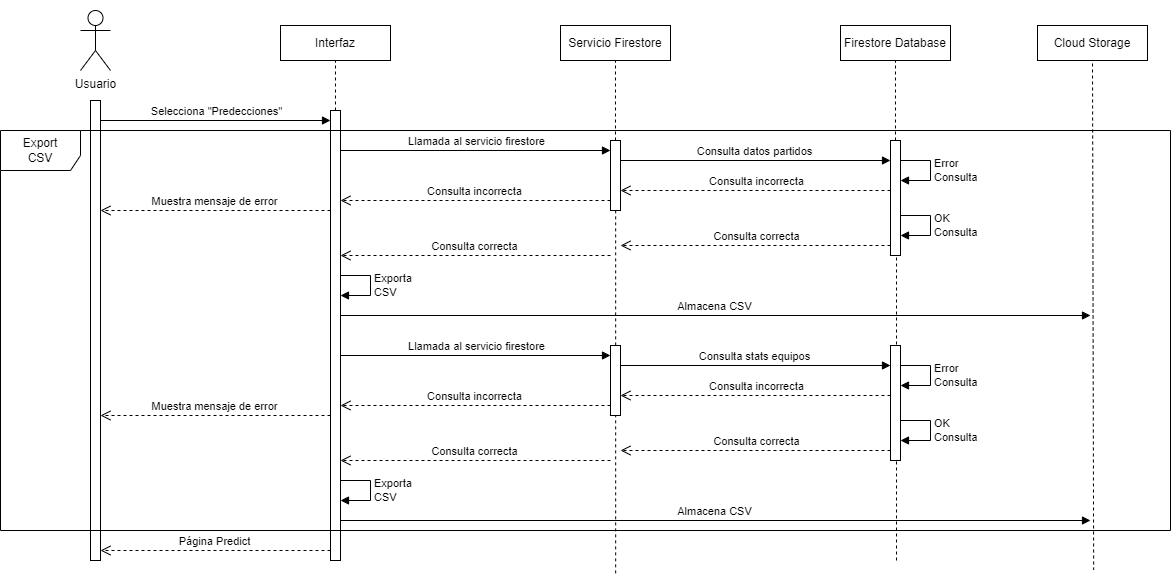

The diagram above was exported from draw.io. Its source (the exported page's mxGraphModel, read from the mxfile embedded in the PNG):
<mxGraphModel dx="2304" dy="589" grid="1" gridSize="10" guides="1" tooltips="1" connect="1" arrows="1" fold="1" page="1" pageScale="1" pageWidth="827" pageHeight="1169" math="0" shadow="0">
  <root>
    <mxCell id="0" />
    <mxCell id="1" parent="0" />
    <mxCell id="QiEfVQE7VsVDuAdFGY-w-1" value="Usuario" style="shape=umlActor;verticalLabelPosition=bottom;verticalAlign=top;html=1;outlineConnect=0;" parent="1" vertex="1">
      <mxGeometry x="-130" y="70" width="30" height="60" as="geometry" />
    </mxCell>
    <mxCell id="QiEfVQE7VsVDuAdFGY-w-2" value="Interfaz" style="rounded=0;whiteSpace=wrap;html=1;" parent="1" vertex="1">
      <mxGeometry x="70" y="85" width="110" height="35" as="geometry" />
    </mxCell>
    <mxCell id="QiEfVQE7VsVDuAdFGY-w-3" value="Servicio Firestore" style="rounded=0;whiteSpace=wrap;html=1;" parent="1" vertex="1">
      <mxGeometry x="350" y="85" width="110" height="35" as="geometry" />
    </mxCell>
    <mxCell id="QiEfVQE7VsVDuAdFGY-w-4" value="Firestore Database" style="rounded=0;whiteSpace=wrap;html=1;" parent="1" vertex="1">
      <mxGeometry x="630" y="85" width="110" height="35" as="geometry" />
    </mxCell>
    <mxCell id="QiEfVQE7VsVDuAdFGY-w-5" value="" style="html=1;points=[[0,0,0,0,5],[0,1,0,0,-5],[1,0,0,0,5],[1,1,0,0,-5]];perimeter=orthogonalPerimeter;outlineConnect=0;targetShapes=umlLifeline;portConstraint=eastwest;newEdgeStyle={&quot;curved&quot;:0,&quot;rounded&quot;:0};" parent="1" vertex="1">
      <mxGeometry x="-120" y="160" width="10" height="460" as="geometry" />
    </mxCell>
    <mxCell id="QiEfVQE7VsVDuAdFGY-w-8" value="" style="html=1;points=[[0,0,0,0,5],[0,1,0,0,-5],[1,0,0,0,5],[1,1,0,0,-5]];perimeter=orthogonalPerimeter;outlineConnect=0;targetShapes=umlLifeline;portConstraint=eastwest;newEdgeStyle={&quot;curved&quot;:0,&quot;rounded&quot;:0};" parent="1" vertex="1">
      <mxGeometry x="120" y="170" width="10" height="450" as="geometry" />
    </mxCell>
    <mxCell id="QiEfVQE7VsVDuAdFGY-w-15" value="" style="endArrow=none;dashed=1;html=1;rounded=0;entryX=0.5;entryY=1;entryDx=0;entryDy=0;" parent="1" source="QiEfVQE7VsVDuAdFGY-w-8" target="QiEfVQE7VsVDuAdFGY-w-2" edge="1">
      <mxGeometry width="50" height="50" relative="1" as="geometry">
        <mxPoint x="10" y="380" as="sourcePoint" />
        <mxPoint x="60" y="330" as="targetPoint" />
      </mxGeometry>
    </mxCell>
    <mxCell id="9l08S549qUAB8GEsJ7rF-1" value="Cloud Storage" style="rounded=0;whiteSpace=wrap;html=1;" parent="1" vertex="1">
      <mxGeometry x="827" y="85" width="110" height="35" as="geometry" />
    </mxCell>
    <mxCell id="9l08S549qUAB8GEsJ7rF-12" value="" style="endArrow=none;dashed=1;html=1;rounded=0;entryX=0.5;entryY=1;entryDx=0;entryDy=0;" parent="1" source="9l08S549qUAB8GEsJ7rF-11" target="QiEfVQE7VsVDuAdFGY-w-3" edge="1">
      <mxGeometry width="50" height="50" relative="1" as="geometry">
        <mxPoint x="415" y="380" as="sourcePoint" />
        <mxPoint x="415" y="130" as="targetPoint" />
      </mxGeometry>
    </mxCell>
    <mxCell id="9l08S549qUAB8GEsJ7rF-14" value="" style="endArrow=none;dashed=1;html=1;rounded=0;entryX=0.5;entryY=1;entryDx=0;entryDy=0;" parent="1" source="9l08S549qUAB8GEsJ7rF-13" target="QiEfVQE7VsVDuAdFGY-w-4" edge="1">
      <mxGeometry width="50" height="50" relative="1" as="geometry">
        <mxPoint x="585" y="490" as="sourcePoint" />
        <mxPoint x="575" y="230" as="targetPoint" />
      </mxGeometry>
    </mxCell>
    <mxCell id="9l08S549qUAB8GEsJ7rF-48" value="" style="endArrow=none;dashed=1;html=1;rounded=0;entryX=0.5;entryY=1;entryDx=0;entryDy=0;exitX=0.932;exitY=1;exitDx=0;exitDy=0;exitPerimeter=0;" parent="1" target="9l08S549qUAB8GEsJ7rF-1" edge="1" source="Hb08Nbo86FCftTzBr2rv-34">
      <mxGeometry width="50" height="50" relative="1" as="geometry">
        <mxPoint x="882" y="620" as="sourcePoint" />
        <mxPoint x="955" y="360" as="targetPoint" />
      </mxGeometry>
    </mxCell>
    <mxCell id="Hb08Nbo86FCftTzBr2rv-34" value="" style="swimlane;startSize=0;strokeColor=#FFFFFF;" vertex="1" parent="1">
      <mxGeometry x="-170" y="60" width="1130" height="570" as="geometry" />
    </mxCell>
    <mxCell id="QiEfVQE7VsVDuAdFGY-w-10" value="Muestra mensaje de error" style="html=1;verticalAlign=bottom;endArrow=open;dashed=1;endSize=8;curved=0;rounded=0;" parent="Hb08Nbo86FCftTzBr2rv-34" edge="1">
      <mxGeometry relative="1" as="geometry">
        <mxPoint x="60" y="210" as="targetPoint" />
        <mxPoint x="290" y="210" as="sourcePoint" />
      </mxGeometry>
    </mxCell>
    <mxCell id="QiEfVQE7VsVDuAdFGY-w-16" value="" style="endArrow=none;dashed=1;html=1;rounded=0;exitX=0.509;exitY=1.005;exitDx=0;exitDy=0;exitPerimeter=0;" parent="Hb08Nbo86FCftTzBr2rv-34" source="Hb08Nbo86FCftTzBr2rv-34" target="9l08S549qUAB8GEsJ7rF-11" edge="1">
      <mxGeometry width="50" height="50" relative="1" as="geometry">
        <mxPoint x="576" y="535" as="sourcePoint" />
        <mxPoint x="305" y="55" as="targetPoint" />
      </mxGeometry>
    </mxCell>
    <mxCell id="QiEfVQE7VsVDuAdFGY-w-17" value="" style="endArrow=none;dashed=1;html=1;rounded=0;" parent="Hb08Nbo86FCftTzBr2rv-34" target="9l08S549qUAB8GEsJ7rF-13" edge="1">
      <mxGeometry width="50" height="50" relative="1" as="geometry">
        <mxPoint x="856" y="560" as="sourcePoint" />
        <mxPoint x="585" y="55" as="targetPoint" />
      </mxGeometry>
    </mxCell>
    <mxCell id="Jt6NB2kT4r3SMcRr6Pdh-8" value="Consulta incorrecta" style="html=1;verticalAlign=bottom;endArrow=open;dashed=1;endSize=8;curved=0;rounded=0;" parent="Hb08Nbo86FCftTzBr2rv-34" edge="1">
      <mxGeometry x="-0.0053" relative="1" as="geometry">
        <mxPoint x="580" y="190" as="targetPoint" />
        <mxPoint x="850" y="190" as="sourcePoint" />
        <mxPoint as="offset" />
      </mxGeometry>
    </mxCell>
    <mxCell id="9l08S549qUAB8GEsJ7rF-7" value="Llamada al servicio firestore" style="html=1;verticalAlign=bottom;endArrow=block;curved=0;rounded=0;" parent="Hb08Nbo86FCftTzBr2rv-34" edge="1">
      <mxGeometry relative="1" as="geometry">
        <mxPoint x="300" y="150" as="sourcePoint" />
        <mxPoint x="570" y="150" as="targetPoint" />
      </mxGeometry>
    </mxCell>
    <mxCell id="9l08S549qUAB8GEsJ7rF-8" value="Consulta datos partidos" style="html=1;verticalAlign=bottom;endArrow=block;curved=0;rounded=0;" parent="Hb08Nbo86FCftTzBr2rv-34" edge="1">
      <mxGeometry x="-0.0053" relative="1" as="geometry">
        <mxPoint x="580" y="160" as="sourcePoint" />
        <mxPoint x="850" y="160" as="targetPoint" />
        <mxPoint as="offset" />
      </mxGeometry>
    </mxCell>
    <mxCell id="9l08S549qUAB8GEsJ7rF-11" value="" style="html=1;points=[[0,0,0,0,5],[0,1,0,0,-5],[1,0,0,0,5],[1,1,0,0,-5]];perimeter=orthogonalPerimeter;outlineConnect=0;targetShapes=umlLifeline;portConstraint=eastwest;newEdgeStyle={&quot;curved&quot;:0,&quot;rounded&quot;:0};" parent="Hb08Nbo86FCftTzBr2rv-34" vertex="1">
      <mxGeometry x="570" y="140" width="10" height="70" as="geometry" />
    </mxCell>
    <mxCell id="9l08S549qUAB8GEsJ7rF-13" value="" style="html=1;points=[[0,0,0,0,5],[0,1,0,0,-5],[1,0,0,0,5],[1,1,0,0,-5]];perimeter=orthogonalPerimeter;outlineConnect=0;targetShapes=umlLifeline;portConstraint=eastwest;newEdgeStyle={&quot;curved&quot;:0,&quot;rounded&quot;:0};" parent="Hb08Nbo86FCftTzBr2rv-34" vertex="1">
      <mxGeometry x="850" y="140" width="10" height="115" as="geometry" />
    </mxCell>
    <mxCell id="9l08S549qUAB8GEsJ7rF-15" value="Error&lt;br&gt;Consulta" style="html=1;align=left;spacingLeft=2;endArrow=block;rounded=0;edgeStyle=orthogonalEdgeStyle;curved=0;rounded=0;" parent="Hb08Nbo86FCftTzBr2rv-34" edge="1">
      <mxGeometry relative="1" as="geometry">
        <mxPoint x="860" y="160" as="sourcePoint" />
        <Array as="points">
          <mxPoint x="890" y="160" />
          <mxPoint x="890" y="180" />
        </Array>
        <mxPoint x="860" y="180" as="targetPoint" />
      </mxGeometry>
    </mxCell>
    <mxCell id="9l08S549qUAB8GEsJ7rF-16" value="Consulta incorrecta" style="html=1;verticalAlign=bottom;endArrow=open;dashed=1;endSize=8;curved=0;rounded=0;" parent="Hb08Nbo86FCftTzBr2rv-34" edge="1">
      <mxGeometry relative="1" as="geometry">
        <mxPoint x="300" y="200" as="targetPoint" />
        <mxPoint x="570" y="200" as="sourcePoint" />
      </mxGeometry>
    </mxCell>
    <mxCell id="9l08S549qUAB8GEsJ7rF-74" value="Almacena CSV" style="html=1;verticalAlign=bottom;endArrow=block;curved=0;rounded=0;" parent="Hb08Nbo86FCftTzBr2rv-34" edge="1">
      <mxGeometry relative="1" as="geometry">
        <mxPoint x="300" y="315" as="sourcePoint" />
        <mxPoint x="1050" y="315" as="targetPoint" />
      </mxGeometry>
    </mxCell>
    <mxCell id="Hb08Nbo86FCftTzBr2rv-2" value="Exporta&lt;div&gt;CSV&lt;/div&gt;" style="html=1;align=left;spacingLeft=2;endArrow=block;rounded=0;edgeStyle=orthogonalEdgeStyle;curved=0;rounded=0;" edge="1" parent="Hb08Nbo86FCftTzBr2rv-34">
      <mxGeometry relative="1" as="geometry">
        <mxPoint x="300" y="275" as="sourcePoint" />
        <Array as="points">
          <mxPoint x="330" y="275" />
          <mxPoint x="330" y="295" />
        </Array>
        <mxPoint x="300" y="295" as="targetPoint" />
      </mxGeometry>
    </mxCell>
    <mxCell id="Hb08Nbo86FCftTzBr2rv-3" value="OK&lt;br&gt;Consulta" style="html=1;align=left;spacingLeft=2;endArrow=block;rounded=0;edgeStyle=orthogonalEdgeStyle;curved=0;rounded=0;" edge="1" parent="Hb08Nbo86FCftTzBr2rv-34">
      <mxGeometry relative="1" as="geometry">
        <mxPoint x="860" y="215" as="sourcePoint" />
        <Array as="points">
          <mxPoint x="890" y="215" />
          <mxPoint x="890" y="235" />
        </Array>
        <mxPoint x="860" y="235" as="targetPoint" />
      </mxGeometry>
    </mxCell>
    <mxCell id="Hb08Nbo86FCftTzBr2rv-4" value="Consulta correcta" style="html=1;verticalAlign=bottom;endArrow=open;dashed=1;endSize=8;curved=0;rounded=0;" edge="1" parent="Hb08Nbo86FCftTzBr2rv-34">
      <mxGeometry relative="1" as="geometry">
        <mxPoint x="580" y="245" as="targetPoint" />
        <mxPoint x="850" y="245" as="sourcePoint" />
      </mxGeometry>
    </mxCell>
    <mxCell id="Hb08Nbo86FCftTzBr2rv-5" value="Consulta correcta" style="html=1;verticalAlign=bottom;endArrow=open;dashed=1;endSize=8;curved=0;rounded=0;" edge="1" parent="Hb08Nbo86FCftTzBr2rv-34">
      <mxGeometry relative="1" as="geometry">
        <mxPoint x="300" y="255" as="targetPoint" />
        <mxPoint x="570" y="255" as="sourcePoint" />
      </mxGeometry>
    </mxCell>
    <mxCell id="Hb08Nbo86FCftTzBr2rv-7" value="Muestra mensaje de error" style="html=1;verticalAlign=bottom;endArrow=open;dashed=1;endSize=8;curved=0;rounded=0;" edge="1" parent="Hb08Nbo86FCftTzBr2rv-34">
      <mxGeometry relative="1" as="geometry">
        <mxPoint x="60" y="415" as="targetPoint" />
        <mxPoint x="290" y="415" as="sourcePoint" />
      </mxGeometry>
    </mxCell>
    <mxCell id="Hb08Nbo86FCftTzBr2rv-8" value="Consulta incorrecta" style="html=1;verticalAlign=bottom;endArrow=open;dashed=1;endSize=8;curved=0;rounded=0;" edge="1" parent="Hb08Nbo86FCftTzBr2rv-34">
      <mxGeometry x="-0.0053" relative="1" as="geometry">
        <mxPoint x="580" y="395" as="targetPoint" />
        <mxPoint x="850" y="395" as="sourcePoint" />
        <mxPoint as="offset" />
      </mxGeometry>
    </mxCell>
    <mxCell id="Hb08Nbo86FCftTzBr2rv-9" value="Llamada al servicio firestore" style="html=1;verticalAlign=bottom;endArrow=block;curved=0;rounded=0;" edge="1" parent="Hb08Nbo86FCftTzBr2rv-34">
      <mxGeometry relative="1" as="geometry">
        <mxPoint x="300" y="355" as="sourcePoint" />
        <mxPoint x="570" y="355" as="targetPoint" />
      </mxGeometry>
    </mxCell>
    <mxCell id="Hb08Nbo86FCftTzBr2rv-10" value="Consulta stats equipos" style="html=1;verticalAlign=bottom;endArrow=block;curved=0;rounded=0;" edge="1" parent="Hb08Nbo86FCftTzBr2rv-34">
      <mxGeometry x="-0.0053" relative="1" as="geometry">
        <mxPoint x="580" y="365" as="sourcePoint" />
        <mxPoint x="850" y="365" as="targetPoint" />
        <mxPoint as="offset" />
      </mxGeometry>
    </mxCell>
    <mxCell id="Hb08Nbo86FCftTzBr2rv-11" value="" style="html=1;points=[[0,0,0,0,5],[0,1,0,0,-5],[1,0,0,0,5],[1,1,0,0,-5]];perimeter=orthogonalPerimeter;outlineConnect=0;targetShapes=umlLifeline;portConstraint=eastwest;newEdgeStyle={&quot;curved&quot;:0,&quot;rounded&quot;:0};" vertex="1" parent="Hb08Nbo86FCftTzBr2rv-34">
      <mxGeometry x="570" y="345" width="10" height="70" as="geometry" />
    </mxCell>
    <mxCell id="Hb08Nbo86FCftTzBr2rv-12" value="" style="html=1;points=[[0,0,0,0,5],[0,1,0,0,-5],[1,0,0,0,5],[1,1,0,0,-5]];perimeter=orthogonalPerimeter;outlineConnect=0;targetShapes=umlLifeline;portConstraint=eastwest;newEdgeStyle={&quot;curved&quot;:0,&quot;rounded&quot;:0};" vertex="1" parent="Hb08Nbo86FCftTzBr2rv-34">
      <mxGeometry x="850" y="345" width="10" height="115" as="geometry" />
    </mxCell>
    <mxCell id="Hb08Nbo86FCftTzBr2rv-13" value="Error&lt;br&gt;Consulta" style="html=1;align=left;spacingLeft=2;endArrow=block;rounded=0;edgeStyle=orthogonalEdgeStyle;curved=0;rounded=0;" edge="1" parent="Hb08Nbo86FCftTzBr2rv-34">
      <mxGeometry relative="1" as="geometry">
        <mxPoint x="860" y="365" as="sourcePoint" />
        <Array as="points">
          <mxPoint x="890" y="365" />
          <mxPoint x="890" y="385" />
        </Array>
        <mxPoint x="860" y="385" as="targetPoint" />
      </mxGeometry>
    </mxCell>
    <mxCell id="Hb08Nbo86FCftTzBr2rv-14" value="Consulta incorrecta" style="html=1;verticalAlign=bottom;endArrow=open;dashed=1;endSize=8;curved=0;rounded=0;" edge="1" parent="Hb08Nbo86FCftTzBr2rv-34">
      <mxGeometry relative="1" as="geometry">
        <mxPoint x="300" y="405" as="targetPoint" />
        <mxPoint x="570" y="405" as="sourcePoint" />
      </mxGeometry>
    </mxCell>
    <mxCell id="Hb08Nbo86FCftTzBr2rv-15" value="Almacena CSV" style="html=1;verticalAlign=bottom;endArrow=block;curved=0;rounded=0;" edge="1" parent="Hb08Nbo86FCftTzBr2rv-34">
      <mxGeometry relative="1" as="geometry">
        <mxPoint x="300" y="520" as="sourcePoint" />
        <mxPoint x="1050" y="520" as="targetPoint" />
      </mxGeometry>
    </mxCell>
    <mxCell id="Hb08Nbo86FCftTzBr2rv-16" value="Exporta&lt;div&gt;CSV&lt;/div&gt;" style="html=1;align=left;spacingLeft=2;endArrow=block;rounded=0;edgeStyle=orthogonalEdgeStyle;curved=0;rounded=0;" edge="1" parent="Hb08Nbo86FCftTzBr2rv-34">
      <mxGeometry relative="1" as="geometry">
        <mxPoint x="300" y="480" as="sourcePoint" />
        <Array as="points">
          <mxPoint x="330" y="480" />
          <mxPoint x="330" y="500" />
        </Array>
        <mxPoint x="300" y="500" as="targetPoint" />
      </mxGeometry>
    </mxCell>
    <mxCell id="Hb08Nbo86FCftTzBr2rv-17" value="OK&lt;br&gt;Consulta" style="html=1;align=left;spacingLeft=2;endArrow=block;rounded=0;edgeStyle=orthogonalEdgeStyle;curved=0;rounded=0;" edge="1" parent="Hb08Nbo86FCftTzBr2rv-34">
      <mxGeometry relative="1" as="geometry">
        <mxPoint x="860" y="420" as="sourcePoint" />
        <Array as="points">
          <mxPoint x="890" y="420" />
          <mxPoint x="890" y="440" />
        </Array>
        <mxPoint x="860" y="440" as="targetPoint" />
      </mxGeometry>
    </mxCell>
    <mxCell id="Hb08Nbo86FCftTzBr2rv-18" value="Consulta correcta" style="html=1;verticalAlign=bottom;endArrow=open;dashed=1;endSize=8;curved=0;rounded=0;" edge="1" parent="Hb08Nbo86FCftTzBr2rv-34">
      <mxGeometry relative="1" as="geometry">
        <mxPoint x="580" y="450" as="targetPoint" />
        <mxPoint x="850" y="450" as="sourcePoint" />
      </mxGeometry>
    </mxCell>
    <mxCell id="Hb08Nbo86FCftTzBr2rv-19" value="Consulta correcta" style="html=1;verticalAlign=bottom;endArrow=open;dashed=1;endSize=8;curved=0;rounded=0;" edge="1" parent="Hb08Nbo86FCftTzBr2rv-34">
      <mxGeometry relative="1" as="geometry">
        <mxPoint x="300" y="460" as="targetPoint" />
        <mxPoint x="570" y="460" as="sourcePoint" />
      </mxGeometry>
    </mxCell>
    <mxCell id="Hb08Nbo86FCftTzBr2rv-35" value="Página Predict" style="html=1;verticalAlign=bottom;endArrow=open;dashed=1;endSize=8;curved=0;rounded=0;" edge="1" parent="Hb08Nbo86FCftTzBr2rv-34">
      <mxGeometry relative="1" as="geometry">
        <mxPoint x="60" y="550" as="targetPoint" />
        <mxPoint x="290" y="550" as="sourcePoint" />
      </mxGeometry>
    </mxCell>
    <mxCell id="Hb08Nbo86FCftTzBr2rv-36" value="Export&lt;div&gt;CSV&lt;/div&gt;" style="shape=umlFrame;whiteSpace=wrap;html=1;pointerEvents=0;width=80;height=40;" vertex="1" parent="Hb08Nbo86FCftTzBr2rv-34">
      <mxGeometry x="-40" y="130" width="1170" height="400" as="geometry" />
    </mxCell>
    <mxCell id="QiEfVQE7VsVDuAdFGY-w-6" value="Selecciona &quot;Predecciones&quot;" style="html=1;verticalAlign=bottom;endArrow=block;curved=0;rounded=0;exitX=1;exitY=0;exitDx=0;exitDy=5;exitPerimeter=0;" parent="Hb08Nbo86FCftTzBr2rv-34" edge="1">
      <mxGeometry relative="1" as="geometry">
        <mxPoint x="60" y="120" as="sourcePoint" />
        <mxPoint as="offset" />
        <mxPoint x="290" y="120" as="targetPoint" />
      </mxGeometry>
    </mxCell>
  </root>
</mxGraphModel>